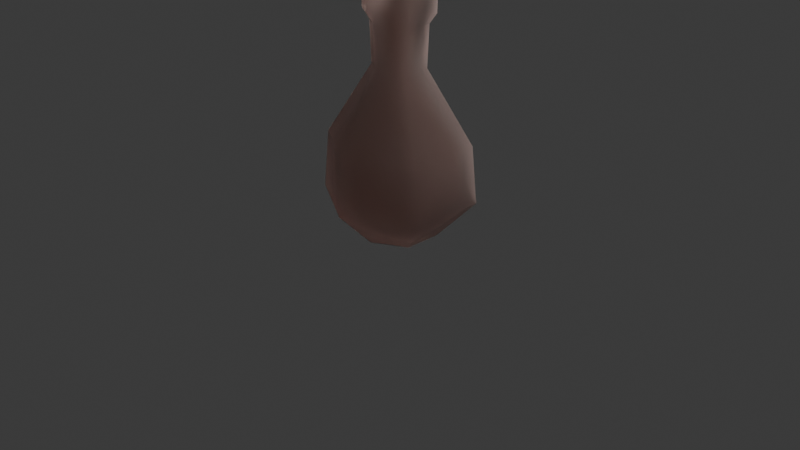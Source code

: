 # Source: Bottle.blend  (saved by Blender 4.0.36; exported with 4.5.12 LTS)
import bpy
from mathutils import Matrix  # noqa: F401  (used for matrix-valued properties, if any)

bpy.ops.wm.read_factory_settings(use_empty=True)
scene = bpy.context.scene
scene.name = 'Scene'

# ---- collections
col_collection = bpy.data.collections.new('Collection'); scene.collection.children.link(col_collection)

# ---- materials (node trees are filled in below, after node groups)
mat_material = bpy.data.materials.new('Material')
mat_material.alpha_threshold = 0.0
mat_material.roughness = 0.5
mat_material.line_color = (0.0, 0.0, 0.0, 1.0)

# ---- node groups
ng_auto_smooth = bpy.data.node_groups.new('Auto Smooth', 'GeometryNodeTree')
_s = ng_auto_smooth.interface.new_socket(name='Geometry', in_out='OUTPUT', socket_type='NodeSocketGeometry')
_s = ng_auto_smooth.interface.new_socket(name='Geometry', in_out='INPUT', socket_type='NodeSocketGeometry')
_s = ng_auto_smooth.interface.new_socket(name='Angle', in_out='INPUT', socket_type='NodeSocketFloat')
_s.subtype = 'ANGLE'
_s.min_value = 0.0
_s.max_value = 3.142
ng_auto_smooth.is_modifier = True
_N = ng_auto_smooth.nodes; _L = ng_auto_smooth.links
n0 = _N.new('NodeGroupOutput'); n0.name = 'Group Output'; n0.location = (480, -100)
n1 = _N.new('NodeGroupInput'); n1.name = 'Group Input'; n1.location = (-420, -300)
n2 = _N.new('NodeGroupInput'); n2.name = 'Group Input.001'; n2.location = (-60, -100)
n3 = _N.new('GeometryNodeSetShadeSmooth'); n3.name = 'Set Shade Smooth'; n3.location = (120, -100)
n3.domain = 'EDGE'
n4 = _N.new('GeometryNodeSetShadeSmooth'); n4.name = 'Set Shade Smooth.001'; n4.location = (300, -100)
n5 = _N.new('GeometryNodeInputMeshEdgeAngle'); n5.name = 'Edge Angle'; n5.location = (-420, -220)
n6 = _N.new('GeometryNodeInputEdgeSmooth'); n6.name = 'Is Edge Smooth'; n6.location = (-60, -160)
n7 = _N.new('GeometryNodeInputShadeSmooth'); n7.name = 'Is Face Smooth'; n7.location = (-240, -340)
n8 = _N.new('FunctionNodeBooleanMath'); n8.name = 'Boolean Math'; n8.location = (-60, -220)
n9 = _N.new('FunctionNodeCompare'); n9.name = 'Compare'; n9.location = (-240, -180)
n9.operation = 'LESS_EQUAL'
_L.new(n5.outputs[0], n9.inputs[0])
_L.new(n4.outputs[0], n0.inputs[0])
_L.new(n1.outputs[1], n9.inputs[1])
_L.new(n9.outputs[0], n8.inputs[0])
_L.new(n7.outputs[0], n8.inputs[1])
_L.new(n2.outputs[0], n3.inputs[0])
_L.new(n6.outputs[0], n3.inputs[1])
_L.new(n3.outputs[0], n4.inputs[0])
_L.new(n8.outputs[0], n3.inputs[2])
n0.is_active_output = True

# ---- material node trees
mat_material.use_nodes = True; mat_material.node_tree.nodes.clear()
_N = mat_material.node_tree.nodes; _L = mat_material.node_tree.links
n0 = _N.new('ShaderNodeOutputMaterial'); n0.name = 'Material Output'; n0.location = (300, 300)
n1 = _N.new('ShaderNodeBsdfPrincipled'); n1.name = 'Principled BSDF'; n1.location = (10, 300)
n1.inputs[0].default_value = (0.836, 0.6873, 0.6463, 1.0)
n1.inputs[2].default_value = 0.9547
n1.inputs[3].default_value = 1.45
n1.inputs[18].default_value = 1.0
_L.new(n1.outputs[0], n0.inputs[0])
n0.is_active_output = True

# ---- world
world_world = bpy.data.worlds.new('World'); scene.world = world_world
world_world.use_nodes = True; world_world.node_tree.nodes.clear()
_N = world_world.node_tree.nodes; _L = world_world.node_tree.links
n0 = _N.new('ShaderNodeOutputWorld'); n0.name = 'World Output'; n0.location = (300, 300)
n1 = _N.new('ShaderNodeBackground'); n1.name = 'Background'; n1.location = (10, 300)
n1.inputs[0].default_value = (0.05088, 0.05088, 0.05088, 1.0)
_L.new(n1.outputs[0], n0.inputs[0])
n0.is_active_output = True
world_world.color = (0.05088, 0.05088, 0.05088)
world_world.use_sun_shadow = False
world_world.sun_shadow_jitter_overblur = 0.0

# ---- cameras
cam_camera = bpy.data.cameras.new('Camera')
cam_camera.clip_end = 100.0
cam_camera.ortho_scale = 7.314

# ---- lights
light_light = bpy.data.lights.new('Light', 'POINT')
light_light.transmission_factor = 0.0
light_light.use_soft_falloff = False
light_light.energy = 1000.0
light_light.shadow_soft_size = 0.1
light_light.shadow_maximum_resolution = 0.006
light_light.use_absolute_resolution = True

# ---- meshes
me_circle = bpy.data.meshes.new('Circle')
me_circle.from_pydata([(0.0, 0.3197, 0.0), (-0.2768, 0.1598, 0.0), (-0.2768, -0.1598, 0.0), (0.0, -0.3197, 0.0), (0.2768, -0.1598, 0.0), (0.2768, 0.1598, 0.0), (0.0, 0.6469, 0.323), (-0.5602, 0.3234, 0.323), (-0.5602, -0.3234, 0.323), (0.0, -0.6469, 0.323), (0.5602, -0.3234, 0.323), (0.5602, 0.3234, 0.323), (0.0, 0.5938, 0.8312), (-0.5143, 0.2969, 0.8312), (-0.5143, -0.2969, 0.8312), (0.0, -0.5938, 0.8312), (0.5143, -0.2969, 0.8312), (0.5143, 0.2969, 0.8312), (0.0, 0.1319, 1.576), (-0.1142, 0.06595, 1.576), (-0.1142, -0.06595, 1.576), (0.0, -0.1319, 1.576), (0.1142, -0.06595, 1.576), (0.1142, 0.06595, 1.576), (0.0, 0.1533, 2.103), (-0.1328, 0.07665, 2.103), (-0.1328, -0.07665, 2.103), (0.0, -0.1533, 2.103), (0.1328, -0.07665, 2.103), (0.1328, 0.07665, 2.103), (0.0, 0.2213, 2.196), (-0.1917, 0.1107, 2.196), (-0.1917, -0.1107, 2.196), (0.0, -0.2213, 2.196), (0.1917, -0.1107, 2.196), (0.1917, 0.1107, 2.196), (0.0, 0.2213, 2.39), (-0.1917, 0.1107, 2.39), (-0.1917, -0.1107, 2.39), (0.0, -0.2213, 2.39), (0.1917, -0.1107, 2.39), (0.1917, 0.1107, 2.39)], [], [(5, 4, 10, 11), (3, 2, 8, 9), (1, 0, 6, 7), (0, 5, 11, 6), (4, 3, 9, 10), (2, 1, 7, 8), (9, 8, 14, 15), (7, 6, 12, 13), (6, 11, 17, 12), (10, 9, 15, 16), (8, 7, 13, 14), (11, 10, 16, 17), (14, 13, 19, 20), (17, 16, 22, 23), (15, 14, 20, 21), (13, 12, 18, 19), (12, 17, 23, 18), (16, 15, 21, 22), (19, 18, 24, 25), (18, 23, 29, 24), (22, 21, 27, 28), (20, 19, 25, 26), (23, 22, 28, 29), (21, 20, 26, 27), (29, 28, 34, 35), (27, 26, 32, 33), (25, 24, 30, 31), (24, 29, 35, 30), (28, 27, 33, 34), (26, 25, 31, 32), (30, 35, 41, 36), (34, 33, 39, 40), (32, 31, 37, 38), (35, 34, 40, 41), (33, 32, 38, 39), (31, 30, 36, 37), (0, 3, 4, 5), (1, 2, 3, 0)])
me_circle.polygons.foreach_set('use_smooth', [True] * 38)
_uv = me_circle.uv_layers.new(name='UVMap')
_uv.uv.foreach_set('vector', [0.0, 0.0, 0.0, 0.0, 0.0, 0.0, 0.0, 0.0, 0.0, 0.0, 0.0, 0.0, 0.0, 0.0, 0.0, 0.0, 0.0, 0.0, 0.0, 0.0, 0.0, 0.0, 0.0, 0.0, 0.0, 0.0, 0.0, 0.0, 0.0, 0.0, 0.0, 0.0, 0.0, 0.0, 0.0, 0.0, 0.0, 0.0, 0.0, 0.0, 0.0, 0.0, 0.0, 0.0, 0.0, 0.0, 0.0, 0.0, 0.0, 0.0, 0.0, 0.0, 0.0, 0.0, 0.0, 0.0, 0.0, 0.0, 0.0, 0.0, 0.0, 0.0, 0.0, 0.0, 0.0, 0.0, 0.0, 0.0, 0.0, 0.0, 0.0, 0.0, 0.0, 0.0, 0.0, 0.0, 0.0, 0.0, 0.0, 0.0, 0.0, 0.0, 0.0, 0.0, 0.0, 0.0, 0.0, 0.0, 0.0, 0.0, 0.0, 0.0, 0.0, 0.0, 0.0, 0.0, 0.0, 0.0, 0.0, 0.0, 0.0, 0.0, 0.0, 0.0, 0.0, 0.0, 0.0, 0.0, 0.0, 0.0, 0.0, 0.0, 0.0, 0.0, 0.0, 0.0, 0.0, 0.0, 0.0, 0.0, 0.0, 0.0, 0.0, 0.0, 0.0, 0.0, 0.0, 0.0, 0.0, 0.0, 0.0, 0.0, 0.0, 0.0, 0.0, 0.0, 0.0, 0.0, 0.0, 0.0, 0.0, 0.0, 0.0, 0.0, 0.0, 0.0, 0.0, 0.0, 0.0, 0.0, 0.0, 0.0, 0.0, 0.0, 0.0, 0.0, 0.0, 0.0, 0.0, 0.0, 0.0, 0.0, 0.0, 0.0, 0.0, 0.0, 0.0, 0.0, 0.0, 0.0, 0.0, 0.0, 0.0, 0.0, 0.0, 0.0, 0.0, 0.0, 0.0, 0.0, 0.0, 0.0, 0.0, 0.0, 0.0, 0.0, 0.0, 0.0, 0.0, 0.0, 0.0, 0.0, 0.0, 0.0, 0.0, 0.0, 0.0, 0.0, 0.0, 0.0, 0.0, 0.0, 0.0, 0.0, 0.0, 0.0, 0.0, 0.0, 0.0, 0.0, 0.0, 0.0, 0.0, 0.0, 0.0, 0.0, 0.0, 0.0, 0.0, 0.0, 0.0, 0.0, 0.0, 0.0, 0.0, 0.0, 0.0, 0.0, 0.0, 0.0, 0.0, 0.0, 0.0, 0.0, 0.0, 0.0, 0.0, 0.0, 0.0, 0.0, 0.0, 0.0, 0.0, 0.0, 0.0, 0.0, 0.0, 0.0, 0.0, 0.0, 0.0, 0.0, 0.0, 0.0, 0.0, 0.0, 0.0, 0.0, 0.0, 0.0, 0.0, 0.0, 0.0, 0.0, 0.0, 0.0, 0.0, 0.0, 0.0, 0.0, 0.0, 0.0, 0.0, 0.0, 0.0, 0.0, 0.0, 0.0, 0.0, 0.0, 0.0, 0.0, 0.0, 0.0, 0.0, 0.0, 0.0, 0.0, 0.0, 0.0, 0.0, 0.0, 0.0, 0.0, 0.0, 0.0, 0.0, 0.0, 0.0, 0.0, 0.0, 0.0, 0.0, 0.0])
me_circle.materials.append(mat_material)
me_circle.update()

# ---- objects
ob_light = bpy.data.objects.new('Light', light_light)
ob_camera = bpy.data.objects.new('Camera', cam_camera)
ob_circle = bpy.data.objects.new('Circle', me_circle)

# ---- transforms, parenting, visibility, modifiers, constraints
ob_light.location = (4.076, 1.005, 5.904)
ob_light.rotation_euler = (0.6503, 0.05522, 1.866)
ob_light.lock_rotations_4d = False
ob_light.empty_display_type = 'ARROWS'
ob_light.color = (0.0, 0.0, 0.0, 0.0)
ob_light.lineart.crease_threshold = 0.0
ob_camera.location = (7.359, -6.926, 4.958)
ob_camera.rotation_euler = (1.109, 0.0, 0.8149)
ob_camera.lock_rotations_4d = False
ob_camera.empty_display_type = 'ARROWS'
ob_camera.color = (0.0, 0.0, 0.0, 0.0)
ob_camera.display_type = 'WIRE'
ob_camera.lineart.crease_threshold = 0.0
ob_circle.location = (0.0, 0.0, 0.0)
_m = ob_circle.modifiers.new('Solidify', 'SOLIDIFY')
_m.thickness = 0.15
_m = ob_circle.modifiers.new('Auto Smooth', 'NODES')
_m.node_group = ng_auto_smooth
_gi = [s.identifier for s in ng_auto_smooth.interface.items_tree if s.item_type == 'SOCKET' and s.in_out == 'INPUT']
_m[_gi[1]] = 1.222  # Angle

# ---- collection membership
col_collection.objects.link(ob_light)
col_collection.objects.link(ob_camera)
col_collection.objects.link(ob_circle)

# ---- scene / render settings (as saved in the file)
scene.camera = ob_camera
scene.frame_start = 1; scene.frame_end = 250; scene.frame_set(1)
scene.render.engine = 'CYCLES'
scene.cycles.sampling_pattern = 'TABULATED_SOBOL'
bpy.context.view_layer.update()
